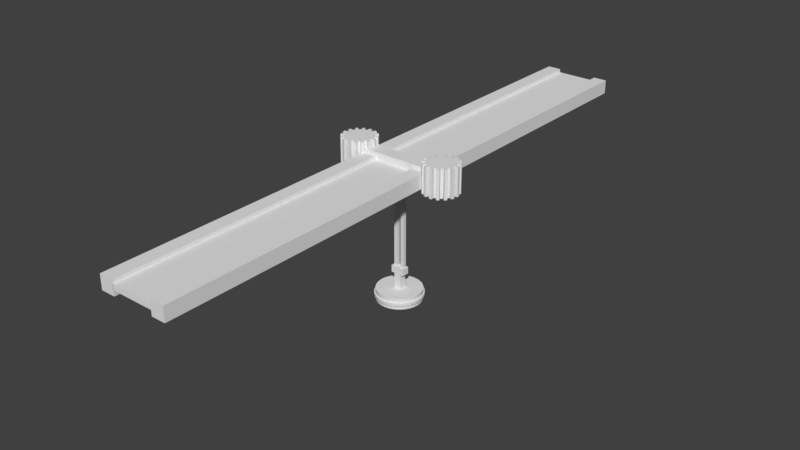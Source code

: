 # Source: Crane_4.blend  (saved by Blender 2.78.0; exported with 4.5.12 LTS)
import bpy
from mathutils import Matrix  # noqa: F401  (used for matrix-valued properties, if any)

bpy.ops.wm.read_factory_settings(use_empty=True)
scene = bpy.context.scene
scene.name = 'Scene'

# ---- collections
col_collection_1 = bpy.data.collections.new('Collection 1'); scene.collection.children.link(col_collection_1)

# ---- materials (node trees are filled in below, after node groups)
mat_material = bpy.data.materials.new('Material')
mat_material.alpha_threshold = 0.0
mat_material.use_transparent_shadow = False
mat_material.roughness = 0.5
mat_material.line_color = (0.0, 0.0, 0.0, 1.0)

# ---- material node trees

# ---- world
world_world = bpy.data.worlds.new('World'); scene.world = world_world
world_world.color = (0.05088, 0.05088, 0.05088)
world_world.use_sun_shadow = False
world_world.sun_shadow_jitter_overblur = 0.0
world_world.cycles.sampling_method = 'MANUAL'

# ---- meshes
me_cube_001 = bpy.data.meshes.new('Cube.001')
me_cube_001.from_pydata([(0.1931, -0.1034, -0.625), (0.1931, -0.1034, -0.375), (0.1931, 0.1466, -0.625), (0.1931, 0.1466, -0.375), (0.4431, -0.1034, -0.625), (0.4431, -0.1034, -0.375), (0.4431, 0.1466, -0.625), (0.4431, 0.1466, -0.375), (-0.3319, -0.1034, -0.625), (-0.3319, -0.1034, -0.375), (-0.3319, 0.1466, -0.625), (-0.3319, 0.1466, -0.375), (-0.08192, -0.1034, -0.625), (-0.08192, -0.1034, -0.375), (-0.08192, 0.1466, -0.625), (-0.08192, 0.1466, -0.375), (0.1931, 0.1466, -7.625), (0.1931, -0.1034, -7.625), (0.4431, 0.1466, -7.625), (0.4431, -0.1034, -7.625), (-0.3319, 0.1466, -7.625), (-0.3319, -0.1034, -7.625), (-0.08192, 0.1466, -7.625), (-0.08192, -0.1034, -7.625), (-0.2173, -0.2284, -7.915), (-0.2173, -0.2284, -7.415), (-0.2173, 0.2716, -7.915), (-0.2173, 0.2716, -7.415), (0.2827, -0.2284, -7.915), (0.2827, -0.2284, -7.415), (0.2827, 0.2716, -7.915), (0.2827, 0.2716, -7.415), (0.5327, 0.2716, -7.415), (0.5327, 0.2716, -7.915), (0.5327, -0.2284, -7.915), (0.5327, -0.2284, -7.415), (-0.2173, 0.2716, -7.915), (-0.2173, -0.2284, -7.915), (-0.2173, -0.2284, -7.415), (-0.2173, 0.2716, -7.415), (-0.4673, 0.2716, -7.915), (-0.4673, -0.2284, -7.915), (-0.4673, -0.2284, -7.415), (-0.4673, 0.2716, -7.415), (-0.2173, 0.2716, -7.915), (-0.2173, -0.2284, -7.915), (0.2827, 0.2716, -7.915), (0.2827, -0.2284, -7.915), (-0.2173, 0.2716, -8.415), (-0.2173, -0.2284, -8.415), (0.2827, 0.2716, -8.415), (0.2827, -0.2284, -8.415), (-0.2173, 0.2716, -9.415), (-0.2173, -0.2284, -9.415), (0.2827, 0.2716, -9.415), (0.2827, -0.2284, -9.415), (-0.2173, -0.2284, -8.665), (-0.2173, -0.2284, -8.915), (-0.2173, -0.2284, -9.165), (0.2827, -0.2284, -9.165), (0.2827, -0.2284, -8.915), (0.2827, -0.2284, -8.665), (0.2827, 0.2716, -8.665), (0.2827, 0.2716, -8.915), (0.2827, 0.2716, -9.165), (-0.2173, 0.2716, -9.165), (-0.2173, 0.2716, -8.915), (-0.2173, 0.2716, -8.665), (0.02134, 1.598, -9.815), (0.02134, 1.598, -9.015), (0.3335, 1.567, -9.815), (0.3335, 1.567, -9.015), (0.6336, 1.476, -9.815), (0.6336, 1.476, -9.015), (0.9103, 1.328, -9.815), (0.9103, 1.328, -9.015), (1.153, 1.129, -9.815), (1.153, 1.129, -9.015), (1.352, 0.887, -9.815), (1.352, 0.887, -9.015), (1.5, 0.6104, -9.815), (1.5, 0.6104, -9.015), (1.591, 0.3102, -9.815), (1.591, 0.3102, -9.015), (1.621, -0.001942, -9.815), (1.621, -0.001942, -9.015), (1.591, -0.3141, -9.815), (1.591, -0.3141, -9.015), (1.5, -0.6142, -9.815), (1.5, -0.6142, -9.015), (1.352, -0.8909, -9.815), (1.352, -0.8909, -9.015), (1.153, -1.133, -9.815), (1.153, -1.133, -9.015), (0.9103, -1.332, -9.815), (0.9103, -1.332, -9.015), (0.6336, -1.48, -9.815), (0.6336, -1.48, -9.015), (0.3335, -1.571, -9.815), (0.3335, -1.571, -9.015), (0.02134, -1.602, -9.815), (0.02134, -1.602, -9.015), (-0.2908, -1.571, -9.815), (-0.2908, -1.571, -9.015), (-0.591, -1.48, -9.815), (-0.591, -1.48, -9.015), (-0.8676, -1.332, -9.815), (-0.8676, -1.332, -9.015), (-1.11, -1.133, -9.815), (-1.11, -1.133, -9.015), (-1.309, -0.8909, -9.815), (-1.309, -0.8909, -9.015), (-1.457, -0.6142, -9.815), (-1.457, -0.6142, -9.015), (-1.548, -0.3141, -9.815), (-1.548, -0.3141, -9.015), (-1.579, -0.00194, -9.815), (-1.579, -0.00194, -9.015), (-1.548, 0.3102, -9.815), (-1.548, 0.3102, -9.015), (-1.457, 0.6104, -9.815), (-1.457, 0.6104, -9.015), (-1.309, 0.887, -9.815), (-1.309, 0.887, -9.015), (-1.11, 1.129, -9.815), (-1.11, 1.129, -9.015), (-0.8676, 1.328, -9.815), (-0.8676, 1.328, -9.015), (-0.5909, 1.476, -9.815), (-0.5909, 1.476, -9.015), (-0.2908, 1.567, -9.815), (-0.2908, 1.567, -9.015), (0.02134, 1.693, -9.521), (0.02134, 1.693, -9.309), (0.352, 1.66, -9.521), (0.352, 1.66, -9.309), (0.67, 1.564, -9.521), (0.67, 1.564, -9.309), (0.963, 1.407, -9.521), (0.963, 1.407, -9.309), (1.22, 1.197, -9.521), (1.22, 1.197, -9.309), (1.431, 0.9397, -9.521), (1.431, 0.9397, -9.309), (1.587, 0.6467, -9.521), (1.587, 0.6467, -9.309), (1.684, 0.3287, -9.521), (1.684, 0.3287, -9.309), (1.716, -0.001942, -9.521), (1.716, -0.001942, -9.309), (1.684, -0.3326, -9.521), (1.684, -0.3326, -9.309), (1.587, -0.6506, -9.521), (1.587, -0.6506, -9.309), (1.431, -0.9436, -9.521), (1.431, -0.9436, -9.309), (1.22, -1.2, -9.521), (1.22, -1.2, -9.309), (0.963, -1.411, -9.521), (0.963, -1.411, -9.309), (0.67, -1.568, -9.521), (0.67, -1.568, -9.309), (0.352, -1.664, -9.521), (0.352, -1.664, -9.309), (0.02134, -1.697, -9.521), (0.02134, -1.697, -9.309), (-0.3093, -1.664, -9.521), (-0.3093, -1.664, -9.309), (-0.6273, -1.568, -9.521), (-0.6273, -1.568, -9.309), (-0.9203, -1.411, -9.521), (-0.9203, -1.411, -9.309), (-1.177, -1.2, -9.521), (-1.177, -1.2, -9.309), (-1.388, -0.9436, -9.521), (-1.388, -0.9436, -9.309), (-1.545, -0.6506, -9.521), (-1.545, -0.6506, -9.309), (-1.641, -0.3326, -9.521), (-1.641, -0.3326, -9.309), (-1.674, -0.00194, -9.521), (-1.674, -0.00194, -9.309), (-1.641, 0.3287, -9.521), (-1.641, 0.3287, -9.309), (-1.545, 0.6467, -9.521), (-1.545, 0.6467, -9.309), (-1.388, 0.9397, -9.521), (-1.388, 0.9397, -9.309), (-1.177, 1.197, -9.521), (-1.177, 1.197, -9.309), (-0.9203, 1.407, -9.521), (-0.9203, 1.407, -9.309), (-0.6273, 1.564, -9.521), (-0.6273, 1.564, -9.309), (-0.3093, 1.66, -9.521), (-0.3093, 1.66, -9.309), (-0.5, -0.5, -0.5), (-0.5, -0.5, 0.5), (-0.5, 0.5, -0.5), (-0.5, 0.5, 0.5), (0.5, -0.5, -0.5), (0.5, -0.5, 0.5), (0.5, 0.5, -0.5), (0.5, 0.5, 0.5), (2.5, 0.5, 0.5), (2.5, 0.5, -0.5), (2.5, -0.5, -0.5), (2.5, -0.5, 0.5), (-0.5, 0.5, -0.5), (-0.5, -0.5, -0.5), (-0.5, -0.5, 0.5), (-0.5, 0.5, 0.5), (-2.5, 0.5, -0.5), (-2.5, -0.5, -0.5), (-2.5, -0.5, 0.5), (-2.5, 0.5, 0.5), (-3.5, 0.5, -0.5), (-3.5, -0.5, -0.5), (-3.5, -0.5, 0.5), (-3.5, 0.5, 0.5), (3.5, 0.5, 0.5), (3.5, 0.5, -0.5), (3.5, -0.5, -0.5), (3.5, -0.5, 0.5), (3.376, 0.9876, -0.98), (3.376, 0.9876, 1.02), (3.571, 0.9684, -0.98), (3.571, 0.9684, 1.02), (3.758, 0.9115, -0.98), (3.758, 0.9115, 1.02), (3.931, 0.8191, -0.98), (3.931, 0.8191, 1.02), (4.083, 0.6947, -0.98), (4.083, 0.6947, 1.02), (4.207, 0.5432, -0.98), (4.207, 0.5432, 1.02), (4.299, 0.3703, -0.98), (4.299, 0.3703, 1.02), (4.356, 0.1827, -0.98), (4.356, 0.1827, 1.02), (4.376, -0.01239, -0.98), (4.376, -0.01239, 1.02), (4.356, -0.2075, -0.98), (4.356, -0.2075, 1.02), (4.299, -0.3951, -0.98), (4.299, -0.3951, 1.02), (4.207, -0.568, -0.98), (4.207, -0.568, 1.02), (4.083, -0.7195, -0.98), (4.083, -0.7195, 1.02), (3.931, -0.8439, -0.98), (3.931, -0.8439, 1.02), (3.758, -0.9363, -0.98), (3.758, -0.9363, 1.02), (3.571, -0.9932, -0.98), (3.571, -0.9932, 1.02), (3.376, -1.012, -0.98), (3.376, -1.012, 1.02), (3.18, -0.9932, -0.98), (3.18, -0.9932, 1.02), (2.993, -0.9363, -0.98), (2.993, -0.9363, 1.02), (2.82, -0.8439, -0.98), (2.82, -0.8439, 1.02), (2.668, -0.7195, -0.98), (2.668, -0.7195, 1.02), (2.544, -0.568, -0.98), (2.544, -0.568, 1.02), (2.452, -0.3951, -0.98), (2.452, -0.3951, 1.02), (2.395, -0.2075, -0.98), (2.395, -0.2075, 1.02), (2.376, -0.01239, -0.98), (2.376, -0.01239, 1.02), (2.395, 0.1827, -0.98), (2.395, 0.1827, 1.02), (2.452, 0.3703, -0.98), (2.452, 0.3703, 1.02), (2.544, 0.5432, -0.98), (2.544, 0.5432, 1.02), (2.668, 0.6947, -0.98), (2.668, 0.6947, 1.02), (2.82, 0.8191, -0.98), (2.82, 0.8191, 1.02), (2.993, 0.9115, -0.98), (2.993, 0.9115, 1.02), (3.18, 0.9684, -0.98), (3.18, 0.9684, 1.02), (-3.306, 0.9876, -0.98), (-3.306, 0.9876, 1.02), (-3.111, 0.9684, -0.98), (-3.111, 0.9684, 1.02), (-2.923, 0.9115, -0.98), (-2.923, 0.9115, 1.02), (-2.75, 0.8191, -0.98), (-2.75, 0.8191, 1.02), (-2.599, 0.6947, -0.98), (-2.599, 0.6947, 1.02), (-2.474, 0.5432, -0.98), (-2.474, 0.5432, 1.02), (-2.382, 0.3703, -0.98), (-2.382, 0.3703, 1.02), (-2.325, 0.1827, -0.98), (-2.325, 0.1827, 1.02), (-2.306, -0.01239, -0.98), (-2.306, -0.01239, 1.02), (-2.325, -0.2075, -0.98), (-2.325, -0.2075, 1.02), (-2.382, -0.3951, -0.98), (-2.382, -0.3951, 1.02), (-2.474, -0.568, -0.98), (-2.474, -0.568, 1.02), (-2.599, -0.7195, -0.98), (-2.599, -0.7195, 1.02), (-2.75, -0.8439, -0.98), (-2.75, -0.8439, 1.02), (-2.923, -0.9363, -0.98), (-2.923, -0.9363, 1.02), (-3.111, -0.9932, -0.98), (-3.111, -0.9932, 1.02), (-3.306, -1.012, -0.98), (-3.306, -1.012, 1.02), (-3.501, -0.9932, -0.98), (-3.501, -0.9932, 1.02), (-3.689, -0.9363, -0.98), (-3.689, -0.9363, 1.02), (-3.862, -0.8439, -0.98), (-3.862, -0.8439, 1.02), (-4.013, -0.7195, -0.98), (-4.013, -0.7195, 1.02), (-4.137, -0.568, -0.98), (-4.137, -0.568, 1.02), (-4.23, -0.3951, -0.98), (-4.23, -0.3951, 1.02), (-4.287, -0.2075, -0.98), (-4.287, -0.2075, 1.02), (-4.306, -0.01239, -0.98), (-4.306, -0.01239, 1.02), (-4.287, 0.1827, -0.98), (-4.287, 0.1827, 1.02), (-4.23, 0.3703, -0.98), (-4.23, 0.3703, 1.02), (-4.137, 0.5432, -0.98), (-4.137, 0.5432, 1.02), (-4.013, 0.6947, -0.98), (-4.013, 0.6947, 1.02), (-3.862, 0.8191, -0.98), (-3.862, 0.8191, 1.02), (-3.689, 0.9115, -0.98), (-3.689, 0.9115, 1.02), (-3.501, 0.9684, -0.98), (-3.501, 0.9684, 1.02), (2.503, 1.038, -0.7502), (2.503, -0.9615, -0.7502), (1.503, -0.9615, -0.7502), (1.503, 1.038, -0.7502), (2.503, 1.038, 0.2498), (2.503, -0.9615, 0.2498), (1.503, -0.9615, 0.2498), (1.503, 1.038, 0.2498), (-1.497, 1.038, -0.7502), (-1.497, -0.9615, -0.7502), (-2.497, -0.9615, -0.7502), (-2.497, 1.038, -0.7502), (-1.497, 1.038, 0.2498), (-1.497, -0.9615, 0.2498), (-2.497, -0.9615, 0.2498), (-2.497, 1.038, 0.2498), (2.503, -20.96, -0.7502), (1.503, -20.96, -0.7502), (2.503, -20.96, 0.2498), (1.503, -20.96, 0.2498), (-1.497, -20.96, -0.7502), (-2.497, -20.96, -0.7502), (-1.497, -20.96, 0.2498), (-2.497, -20.96, 0.2498), (2.503, 21.04, -0.7502), (1.503, 21.04, -0.7502), (2.503, 21.04, 0.2498), (1.503, 21.04, 0.2498), (-1.497, 21.04, -0.7502), (-2.497, 21.04, -0.7502), (-1.497, 21.04, 0.2498), (-2.497, 21.04, 0.2498), (2.503, 1.038, -0.0002094), (2.503, -0.9615, -0.0002094), (1.503, -0.9615, -0.0002094), (1.503, 1.038, -0.0002094), (2.503, -20.96, -0.0002142), (1.503, -20.96, -0.0002142), (2.503, 21.04, -0.0002011), (1.503, 21.04, -0.0002011), (2.503, 1.038, -0.3752), (2.503, -0.9615, -0.3752), (1.503, -0.9615, -0.3752), (1.503, 1.038, -0.3752), (2.503, -20.96, -0.3752), (1.503, -20.96, -0.3752), (2.503, 21.04, -0.3752), (1.503, 21.04, -0.3752), (-1.517, -0.9615, -0.3752), (-1.517, -0.9615, -0.0002099), (-1.517, 1.038, -0.3752), (-1.517, 1.038, -0.0002099), (-1.517, -20.96, -0.3752), (-1.517, -20.96, -0.0002147), (-1.517, 21.04, -0.3752), (-1.517, 21.04, -0.0002016), (-3.862, 0.8191, 1.02), (-3.862, 0.8191, -0.98), (-3.689, 0.9115, -0.98), (-3.689, 0.9115, 1.02), (-3.862, 0.8191, 1.02), (-3.862, 0.8191, -0.98), (-3.689, 0.9115, -0.98), (-3.689, 0.9115, 1.02), (-3.979, 1.04, 1.02), (-3.979, 1.04, -0.98), (-3.806, 1.132, -0.98), (-3.806, 1.132, 1.02), (-4.331, 0.7018, 1.02), (-4.331, 0.7018, -0.98), (-4.206, 0.8533, -0.98), (-4.206, 0.8533, 1.02), (-4.287, 0.1827, 1.02), (-4.287, 0.1827, -0.98), (-4.23, 0.3703, -0.98), (-4.23, 0.3703, 1.02), (-4.526, 0.2553, 1.02), (-4.526, 0.2553, -0.98), (-4.469, 0.4429, -0.98), (-4.469, 0.4429, 1.02), (-4.536, -0.232, 1.02), (-4.536, -0.232, -0.98), (-4.555, -0.03689, -0.98), (-4.555, -0.03689, 1.02), (-4.358, -0.6858, 1.02), (-4.358, -0.6858, -0.98), (-4.45, -0.5129, -0.98), (-4.45, -0.5129, 1.02), (-4.02, -1.037, 1.02), (-4.02, -1.037, -0.98), (-4.172, -0.9128, -0.98), (-4.172, -0.9128, 1.02), (-3.574, -1.232, 1.02), (-3.574, -1.232, -0.98), (-3.761, -1.176, -0.98), (-3.761, -1.176, 1.02), (-3.086, -1.242, 1.02), (-3.086, -1.242, -0.98), (-3.281, -1.261, -0.98), (-3.281, -1.261, 1.02), (-2.633, -1.064, 1.02), (-2.633, -1.064, -0.98), (-2.805, -1.157, -0.98), (-2.805, -1.157, 1.02), (-2.281, -0.7266, 1.02), (-2.281, -0.7266, -0.98), (-2.406, -0.8781, -0.98), (-2.406, -0.8781, 1.02), (-2.086, -0.2801, 1.02), (-2.086, -0.2801, -0.98), (-2.143, -0.4676, -0.98), (-2.143, -0.4676, 1.02), (-2.076, 0.2072, 1.02), (-2.076, 0.2072, -0.98), (-2.057, 0.01211, -0.98), (-2.057, 0.01211, 1.02), (-2.254, 0.661, 1.02), (-2.254, 0.661, -0.98), (-2.162, 0.4881, -0.98), (-2.162, 0.4881, 1.02), (-2.592, 1.012, 1.02), (-2.592, 1.012, -0.98), (-2.44, 0.888, -0.98), (-2.44, 0.888, 1.02), (-3.038, 1.208, 1.02), (-3.038, 1.208, -0.98), (-2.851, 1.151, -0.98), (-2.851, 1.151, 1.02), (-3.33, 1.236, -0.98), (-3.33, 1.236, 1.02), (-3.526, 1.217, 1.02), (-3.526, 1.217, -0.98), (4.049, -1.064, 1.02), (4.049, -1.064, -0.98), (3.876, -1.157, -0.98), (3.876, -1.157, 1.02), (4.083, -0.7195, 1.02), (4.083, -0.7195, -0.98), (3.931, -0.8439, -0.98), (3.931, -0.8439, 1.02), (4.4, -0.7266, 1.02), (4.4, -0.7266, -0.98), (4.276, -0.8781, -0.98), (4.276, -0.8781, 1.02), (4.596, -0.2801, 1.02), (4.596, -0.2801, -0.98), (4.539, -0.4676, -0.98), (4.539, -0.4676, 1.02), (4.605, 0.2072, 1.02), (4.605, 0.2072, -0.98), (4.624, 0.01211, -0.98), (4.624, 0.01211, 1.02), (4.428, 0.661, 1.02), (4.428, 0.661, -0.98), (4.52, 0.4881, -0.98), (4.52, 0.4881, 1.02), (4.09, 1.012, 1.02), (4.09, 1.012, -0.98), (4.241, 0.888, -0.98), (4.241, 0.888, 1.02), (3.643, 1.208, 1.02), (3.643, 1.208, -0.98), (3.831, 1.151, -0.98), (3.831, 1.151, 1.02), (3.351, 1.236, -0.98), (3.351, 1.236, 1.02), (3.156, 1.217, 1.02), (3.156, 1.217, -0.98), (2.702, 1.04, 1.02), (2.702, 1.04, -0.98), (2.875, 1.132, -0.98), (2.875, 1.132, 1.02), (2.351, 0.7018, 1.02), (2.351, 0.7018, -0.98), (2.475, 0.8533, -0.98), (2.475, 0.8533, 1.02), (2.156, 0.2553, 1.02), (2.156, 0.2553, -0.98), (2.212, 0.4429, -0.98), (2.212, 0.4429, 1.02), (2.146, -0.232, 1.02), (2.146, -0.232, -0.98), (2.127, -0.03689, -0.98), (2.127, -0.03689, 1.02), (2.324, -0.6858, 1.02), (2.324, -0.6858, -0.98), (2.231, -0.5129, -0.98), (2.231, -0.5129, 1.02), (2.661, -1.037, 1.02), (2.661, -1.037, -0.98), (2.51, -0.9128, -0.98), (2.51, -0.9128, 1.02), (3.108, -1.232, 1.02), (3.108, -1.232, -0.98), (2.92, -1.176, -0.98), (2.92, -1.176, 1.02), (3.595, -1.242, 1.02), (3.595, -1.242, -0.98), (3.4, -1.261, -0.98), (3.4, -1.261, 1.02)], [], [(0, 1, 3, 2), (2, 3, 7, 6), (6, 7, 5, 4), (4, 5, 1, 0), (4, 0, 17, 19), (7, 3, 1, 5), (8, 9, 11, 10), (10, 11, 15, 14), (14, 15, 13, 12), (12, 13, 9, 8), (8, 10, 20, 21), (15, 11, 9, 13), (16, 18, 19, 17), (20, 22, 23, 21), (14, 12, 23, 22), (2, 6, 18, 16), (12, 8, 21, 23), (0, 2, 16, 17), (6, 4, 19, 18), (10, 14, 22, 20), (27, 26, 36, 39), (26, 27, 31, 30), (31, 29, 35, 32), (28, 29, 25, 24), (28, 24, 45, 47), (31, 27, 25, 29), (33, 32, 35, 34), (30, 31, 32, 33), (29, 28, 34, 35), (28, 30, 33, 34), (39, 36, 40, 43), (24, 25, 38, 37), (25, 27, 39, 38), (26, 24, 37, 36), (41, 42, 43, 40), (37, 38, 42, 41), (38, 39, 43, 42), (36, 37, 41, 40), (46, 47, 51, 50), (26, 30, 46, 44), (24, 26, 44, 45), (30, 28, 47, 46), (59, 58, 53, 55), (45, 44, 48, 49), (47, 45, 49, 51), (44, 46, 50, 48), (52, 54, 55, 53), (65, 64, 54, 52), (64, 59, 55, 54), (58, 65, 52, 53), (49, 48, 67, 56), (56, 67, 66, 57), (57, 66, 65, 58), (50, 51, 61, 62), (62, 61, 60, 63), (63, 60, 59, 64), (48, 50, 62, 67), (67, 62, 63, 66), (66, 63, 64, 65), (51, 49, 56, 61), (61, 56, 57, 60), (60, 57, 58, 59), (68, 69, 71, 70), (70, 71, 73, 72), (72, 73, 75, 74), (74, 75, 77, 76), (76, 77, 79, 78), (78, 79, 81, 80), (80, 81, 83, 82), (82, 83, 85, 84), (84, 85, 87, 86), (86, 87, 89, 88), (88, 89, 91, 90), (90, 91, 93, 92), (92, 93, 95, 94), (94, 95, 97, 96), (96, 97, 99, 98), (98, 99, 101, 100), (100, 101, 103, 102), (102, 103, 105, 104), (104, 105, 107, 106), (106, 107, 109, 108), (108, 109, 111, 110), (110, 111, 113, 112), (112, 113, 115, 114), (114, 115, 117, 116), (116, 117, 119, 118), (118, 119, 121, 120), (120, 121, 123, 122), (122, 123, 125, 124), (124, 125, 127, 126), (126, 127, 129, 128), (71, 69, 131, 129, 127, 125, 123, 121, 119, 117, 115, 113, 111, 109, 107, 105, 103, 101, 99, 97, 95, 93, 91, 89, 87, 85, 83, 81, 79, 77, 75, 73), (128, 129, 131, 130), (130, 131, 69, 68), (68, 70, 72, 74, 76, 78, 80, 82, 84, 86, 88, 90, 92, 94, 96, 98, 100, 102, 104, 106, 108, 110, 112, 114, 116, 118, 120, 122, 124, 126, 128, 130), (132, 133, 135, 134), (134, 135, 137, 136), (136, 137, 139, 138), (138, 139, 141, 140), (140, 141, 143, 142), (142, 143, 145, 144), (144, 145, 147, 146), (146, 147, 149, 148), (148, 149, 151, 150), (150, 151, 153, 152), (152, 153, 155, 154), (154, 155, 157, 156), (156, 157, 159, 158), (158, 159, 161, 160), (160, 161, 163, 162), (162, 163, 165, 164), (164, 165, 167, 166), (166, 167, 169, 168), (168, 169, 171, 170), (170, 171, 173, 172), (172, 173, 175, 174), (174, 175, 177, 176), (176, 177, 179, 178), (178, 179, 181, 180), (180, 181, 183, 182), (182, 183, 185, 184), (184, 185, 187, 186), (186, 187, 189, 188), (188, 189, 191, 190), (190, 191, 193, 192), (135, 133, 195, 193, 191, 189, 187, 185, 183, 181, 179, 177, 175, 173, 171, 169, 167, 165, 163, 161, 159, 157, 155, 153, 151, 149, 147, 145, 143, 141, 139, 137), (192, 193, 195, 194), (194, 195, 133, 132), (132, 134, 136, 138, 140, 142, 144, 146, 148, 150, 152, 154, 156, 158, 160, 162, 164, 166, 168, 170, 172, 174, 176, 178, 180, 182, 184, 186, 188, 190, 192, 194), (196, 197, 210, 209), (198, 199, 203, 202), (203, 201, 207, 204), (200, 201, 197, 196), (198, 202, 200, 196), (203, 199, 197, 201), (205, 204, 220, 221), (202, 203, 204, 205), (201, 200, 206, 207), (200, 202, 205, 206), (211, 208, 212, 215), (197, 199, 211, 210), (198, 196, 209, 208), (199, 198, 208, 211), (214, 215, 219, 218), (209, 210, 214, 213), (210, 211, 215, 214), (208, 209, 213, 212), (217, 218, 219, 216), (212, 213, 217, 216), (215, 212, 216, 219), (213, 214, 218, 217), (221, 220, 223, 222), (207, 206, 222, 223), (206, 205, 221, 222), (204, 207, 223, 220), (224, 225, 227, 226), (229, 228, 514, 515), (228, 229, 231, 230), (231, 233, 511, 508), (232, 233, 235, 234), (235, 237, 507, 504), (236, 237, 239, 238), (241, 240, 502, 503), (240, 241, 243, 242), (245, 244, 498, 499), (244, 245, 247, 246), (247, 249, 495, 492), (251, 250, 490, 491), (251, 253, 487, 484), (252, 253, 255, 254), (257, 256, 550, 551), (256, 257, 259, 258), (260, 258, 545, 546), (260, 261, 263, 262), (263, 265, 543, 540), (264, 265, 267, 266), (266, 267, 536, 537), (268, 269, 271, 270), (273, 272, 534, 535), (272, 273, 275, 274), (275, 277, 531, 528), (276, 277, 279, 278), (279, 281, 527, 524), (280, 281, 283, 282), (285, 284, 522, 523), (227, 225, 287, 285, 283, 281, 279, 277, 275, 273, 271, 269, 267, 265, 263, 261, 259, 257, 255, 253, 251, 249, 247, 245, 243, 241, 239, 237, 235, 233, 231, 229), (284, 285, 287, 286), (224, 286, 519, 516), (224, 226, 228, 230, 232, 234, 236, 238, 240, 242, 244, 246, 248, 250, 252, 254, 256, 258, 260, 262, 264, 266, 268, 270, 272, 274, 276, 278, 280, 282, 284, 286), (288, 289, 291, 290), (291, 293, 479, 476), (292, 293, 295, 294), (295, 297, 475, 472), (296, 297, 299, 298), (301, 300, 470, 471), (300, 301, 303, 302), (304, 302, 465, 466), (304, 305, 307, 306), (307, 309, 463, 460), (308, 309, 311, 310), (310, 311, 456, 457), (312, 313, 315, 314), (317, 316, 454, 455), (316, 317, 319, 318), (319, 321, 451, 448), (320, 321, 323, 322), (323, 325, 447, 444), (324, 325, 327, 326), (329, 328, 442, 443), (328, 329, 331, 330), (333, 332, 438, 439), (332, 333, 335, 334), (335, 337, 435, 432), (336, 337, 339, 338), (339, 341, 427, 424), (340, 341, 343, 342), (345, 344, 422, 423), (344, 345, 347, 346), (348, 346, 409, 410), (291, 289, 351, 349, 347, 345, 343, 341, 339, 337, 335, 333, 331, 329, 327, 325, 323, 321, 319, 317, 315, 313, 311, 309, 307, 305, 303, 301, 299, 297, 295, 293), (348, 349, 351, 350), (351, 289, 481, 482), (288, 290, 292, 294, 296, 298, 300, 302, 304, 306, 308, 310, 312, 314, 316, 318, 320, 322, 324, 326, 328, 330, 332, 334, 336, 338, 340, 342, 344, 346, 348, 350), (352, 353, 354, 355), (356, 359, 358, 357), (384, 356, 357, 385), (366, 362, 373, 375), (386, 358, 359, 387), (392, 352, 376, 398), (360, 361, 362, 363), (364, 367, 366, 365), (360, 364, 365, 361), (365, 366, 375, 374), (362, 366, 367, 363), (360, 363, 381, 380), (388, 370, 371, 389), (372, 374, 375, 373), (361, 365, 374, 372), (354, 353, 368, 369), (357, 358, 371, 370), (394, 354, 369, 397), (362, 361, 372, 373), (385, 357, 370, 388), (398, 376, 377, 399), (382, 380, 381, 383), (359, 356, 378, 379), (387, 359, 379, 391), (364, 360, 380, 382), (352, 355, 377, 376), (367, 364, 382, 383), (363, 367, 383, 381), (399, 395, 402, 406), (378, 390, 391, 379), (393, 385, 388, 396), (358, 386, 389, 371), (396, 388, 389, 397), (356, 384, 390, 378), (387, 391, 407, 403), (392, 384, 385, 393), (352, 392, 393, 353), (354, 394, 395, 355), (368, 396, 397, 369), (353, 393, 396, 368), (355, 395, 399, 377), (390, 398, 399, 391), (394, 397, 404, 400), (384, 392, 398, 390), (402, 403, 407, 406), (400, 401, 403, 402), (401, 400, 404, 405), (389, 386, 401, 405), (391, 399, 406, 407), (397, 389, 405, 404), (395, 394, 400, 402), (386, 387, 403, 401), (411, 410, 414, 415), (347, 349, 411, 408), (346, 347, 408, 409), (349, 348, 410, 411), (414, 413, 417, 418), (410, 409, 413, 414), (408, 411, 415, 412), (409, 408, 412, 413), (417, 416, 419, 418), (412, 415, 419, 416), (413, 412, 416, 417), (415, 414, 418, 419), (421, 420, 423, 422), (344, 342, 421, 422), (343, 345, 423, 420), (342, 343, 420, 421), (424, 427, 431, 428), (338, 339, 424, 425), (341, 340, 426, 427), (340, 338, 425, 426), (429, 428, 431, 430), (425, 424, 428, 429), (427, 426, 430, 431), (426, 425, 429, 430), (433, 432, 435, 434), (334, 335, 432, 433), (337, 336, 434, 435), (336, 334, 433, 434), (437, 436, 439, 438), (332, 330, 437, 438), (331, 333, 439, 436), (330, 331, 436, 437), (441, 440, 443, 442), (328, 326, 441, 442), (327, 329, 443, 440), (326, 327, 440, 441), (445, 444, 447, 446), (322, 323, 444, 445), (325, 324, 446, 447), (324, 322, 445, 446), (449, 448, 451, 450), (318, 319, 448, 449), (321, 320, 450, 451), (320, 318, 449, 450), (453, 452, 455, 454), (316, 314, 453, 454), (315, 317, 455, 452), (314, 315, 452, 453), (457, 456, 459, 458), (313, 312, 458, 459), (312, 310, 457, 458), (311, 313, 459, 456), (461, 460, 463, 462), (306, 307, 460, 461), (309, 308, 462, 463), (308, 306, 461, 462), (465, 464, 467, 466), (303, 305, 467, 464), (302, 303, 464, 465), (305, 304, 466, 467), (469, 468, 471, 470), (300, 298, 469, 470), (299, 301, 471, 468), (298, 299, 468, 469), (473, 472, 475, 474), (294, 295, 472, 473), (297, 296, 474, 475), (296, 294, 473, 474), (477, 476, 479, 478), (290, 291, 476, 477), (293, 292, 478, 479), (292, 290, 477, 478), (483, 482, 481, 480), (350, 351, 482, 483), (288, 350, 483, 480), (289, 288, 480, 481), (485, 484, 487, 486), (250, 251, 484, 485), (253, 252, 486, 487), (252, 250, 485, 486), (489, 488, 491, 490), (250, 248, 489, 490), (249, 251, 491, 488), (248, 249, 488, 489), (493, 492, 495, 494), (246, 247, 492, 493), (249, 248, 494, 495), (248, 246, 493, 494), (497, 496, 499, 498), (244, 242, 497, 498), (243, 245, 499, 496), (242, 243, 496, 497), (501, 500, 503, 502), (240, 238, 501, 502), (239, 241, 503, 500), (238, 239, 500, 501), (505, 504, 507, 506), (234, 235, 504, 505), (237, 236, 506, 507), (236, 234, 505, 506), (509, 508, 511, 510), (230, 231, 508, 509), (233, 232, 510, 511), (232, 230, 509, 510), (513, 512, 515, 514), (228, 226, 513, 514), (227, 229, 515, 512), (226, 227, 512, 513), (519, 518, 517, 516), (225, 224, 516, 517), (287, 225, 517, 518), (286, 287, 518, 519), (521, 520, 523, 522), (284, 282, 521, 522), (283, 285, 523, 520), (282, 283, 520, 521), (525, 524, 527, 526), (278, 279, 524, 525), (281, 280, 526, 527), (280, 278, 525, 526), (529, 528, 531, 530), (274, 275, 528, 529), (277, 276, 530, 531), (276, 274, 529, 530), (533, 532, 535, 534), (272, 270, 533, 534), (271, 273, 535, 532), (270, 271, 532, 533), (537, 536, 539, 538), (269, 268, 538, 539), (268, 266, 537, 538), (267, 269, 539, 536), (541, 540, 543, 542), (262, 263, 540, 541), (265, 264, 542, 543), (264, 262, 541, 542), (545, 544, 547, 546), (259, 261, 547, 544), (258, 259, 544, 545), (261, 260, 546, 547), (549, 548, 551, 550), (256, 254, 549, 550), (255, 257, 551, 548), (254, 255, 548, 549)])
_uv = me_cube_001.uv_layers.new(name='UVMap')
_uv.uv.foreach_set('vector', [0.0, 0.0, 0.0, 0.0, 0.0, 0.0, 0.0, 0.0, 0.0, 0.0, 0.0, 0.0, 0.0, 0.0, 0.0, 0.0, 0.0, 0.0, 0.0, 0.0, 0.0, 0.0, 0.0, 0.0, 0.0, 0.0, 0.0, 0.0, 0.0, 0.0, 0.0, 0.0, 0.228, 0.2436, 0.2278, 0.2434, 0.228, 0.2437, 0.2277, 0.2437, 0.0, 0.0, 0.0, 0.0, 0.0, 0.0, 0.0, 0.0, 0.0, 0.0, 0.0, 0.0, 0.0, 0.0, 0.0, 0.0, 0.0, 0.0, 0.0, 0.0, 0.0, 0.0, 0.0, 0.0, 0.0, 0.0, 0.0, 0.0, 0.0, 0.0, 0.0, 0.0, 0.0, 0.0, 0.0, 0.0, 0.0, 0.0, 0.0, 0.0, 0.2272, 0.2605, 0.2272, 0.2605, 0.2276, 0.2435, 0.2276, 0.2434, 0.0, 0.0, 0.0, 0.0, 0.0, 0.0, 0.0, 0.0, 0.0, 0.0, 0.0, 0.0, 0.0, 0.0, 0.0, 0.0, 0.0, 0.0, 0.0, 0.0, 0.0, 0.0, 0.0, 0.0, 0.2272, 0.2605, 0.2272, 0.2605, 0.2276, 0.2434, 0.2276, 0.2434, 0.2276, 0.2436, 0.2278, 0.2437, 0.2277, 0.2434, 0.228, 0.2434, 0.2272, 0.2605, 0.2272, 0.2605, 0.2276, 0.2434, 0.2276, 0.2434, 0.2278, 0.2434, 0.2276, 0.2436, 0.228, 0.2434, 0.228, 0.2437, 0.2278, 0.2437, 0.228, 0.2436, 0.2277, 0.2437, 0.2277, 0.2434, 0.2272, 0.2605, 0.2272, 0.2605, 0.2276, 0.2434, 0.2276, 0.2435, 0.0, 0.0, 0.0, 0.0, 0.0, 0.0, 0.0, 0.0, 0.0, 0.0, 0.0, 0.0, 0.0, 0.0, 0.0, 0.0, 0.0, 0.0, 0.0, 0.0, 0.0, 0.0, 0.0, 0.0, 0.0, 0.0, 0.0, 0.0, 0.0, 0.0, 0.0, 0.0, 0.0, 0.0, 0.0, 0.0, 0.0, 0.0, 0.0, 0.0, 0.0, 0.0, 0.0, 0.0, 0.0, 0.0, 0.0, 0.0, 0.0, 0.0, 0.0, 0.0, 0.0, 0.0, 0.0, 0.0, 0.0, 0.0, 0.0, 0.0, 0.0, 0.0, 0.0, 0.0, 0.0, 0.0, 0.0, 0.0, 0.0, 0.0, 0.0, 0.0, 0.0, 0.0, 0.0, 0.0, 0.0, 0.0, 0.0, 0.0, 0.0, 0.0, 0.0, 0.0, 0.0, 0.0, 0.0, 0.0, 0.0, 0.0, 0.0, 0.0, 0.0, 0.0, 0.0, 0.0, 0.0, 0.0, 0.0, 0.0, 0.0, 0.0, 0.0, 0.0, 0.0, 0.0, 0.0, 0.0, 0.0, 0.0, 0.0, 0.0, 0.0, 0.0, 0.0, 0.0, 0.0, 0.0, 0.0, 0.0, 0.0, 0.0, 0.0, 0.0, 0.0, 0.0, 0.0, 0.0, 0.0, 0.0, 0.0, 0.0, 0.0, 0.0, 0.0, 0.0, 0.0, 0.0, 0.0, 0.0, 0.0, 0.0, 0.0, 0.0, 0.0, 0.0, 0.0, 0.0, 0.0, 0.0, 0.0, 0.0, 0.0, 0.0, 0.0, 0.0, 0.0, 0.0, 0.0, 0.0, 0.0, 0.0, 0.0, 0.0, 0.0, 0.0, 0.0, 0.0, 0.0, 0.0, 0.0, 0.0, 0.0, 0.0, 0.0, 0.0, 0.0, 0.0, 0.0, 0.0, 0.0, 0.0, 0.0, 0.0, 0.0, 0.0, 0.0, 0.0, 0.0, 0.0, 0.0, 0.0, 0.0, 0.0, 0.0, 0.0, 0.0, 0.0, 0.0, 0.0, 0.0, 0.0, 0.0, 0.0, 0.0, 0.0, 0.0, 0.0, 0.0, 0.0, 0.0, 0.0, 0.0, 0.0, 0.0, 0.0, 0.0, 0.0, 0.0, 0.0, 0.0, 0.0, 0.0, 0.0, 0.0, 0.0, 0.0, 0.0, 0.0, 0.0, 0.0, 0.0, 0.0, 0.0, 0.0, 0.0, 0.0, 0.0, 0.0, 0.0, 0.0, 0.0, 0.0, 0.0, 0.0, 0.0, 0.0, 0.0, 0.0, 0.0, 0.0, 0.0, 0.0, 0.0, 0.0, 0.0, 0.0, 0.0, 0.0, 0.0, 0.0, 0.0, 0.0, 0.0, 0.0, 0.0, 0.0, 0.0, 0.0, 0.0, 0.0, 0.0, 0.0, 0.0, 0.0, 0.0, 0.0, 0.0, 0.0, 0.0, 0.0, 0.0, 0.0, 0.0, 0.0, 0.0, 0.0, 0.0, 0.0, 0.0, 0.0, 0.0, 0.0, 0.0, 0.0, 0.0, 0.0, 0.0, 0.0, 0.0, 0.0, 0.0, 0.0, 0.0, 0.0, 0.0, 0.0, 0.0, 0.0, 0.0, 0.0, 0.0, 0.0, 0.0, 0.0, 0.0, 0.0, 0.0, 0.0, 0.0, 0.0, 0.0, 0.0, 0.0, 0.0, 0.0, 0.0, 0.0, 0.0, 0.0, 0.0, 0.0, 0.0, 0.0, 0.0, 0.0, 0.2418, 0.2387, 0.2418, 0.2387, 0.2418, 0.2387, 0.2418, 0.2387, 0.2418, 0.2387, 0.2418, 0.2387, 0.2418, 0.2387, 0.2418, 0.2387, 0.2418, 0.2387, 0.2418, 0.2387, 0.2418, 0.2387, 0.2418, 0.2387, 0.2418, 0.2387, 0.2418, 0.2387, 0.2418, 0.2387, 0.2418, 0.2387, 0.2418, 0.2387, 0.2418, 0.2387, 0.2418, 0.2387, 0.2418, 0.2387, 0.2418, 0.2387, 0.2418, 0.2387, 0.2418, 0.2387, 0.2418, 0.2387, 0.2418, 0.2387, 0.2418, 0.2387, 0.2418, 0.2387, 0.2418, 0.2387, 0.2418, 0.2387, 0.2418, 0.2387, 0.2418, 0.2387, 0.2418, 0.2387, 0.2418, 0.2387, 0.2418, 0.2387, 0.2418, 0.2387, 0.2418, 0.2387, 0.2418, 0.2387, 0.2418, 0.2387, 0.2418, 0.2387, 0.2418, 0.2387, 0.2418, 0.2387, 0.2418, 0.2387, 0.2418, 0.2387, 0.2418, 0.2387, 0.2418, 0.2387, 0.2418, 0.2387, 0.2418, 0.2387, 0.2418, 0.2387, 0.2418, 0.2387, 0.2418, 0.2387, 0.2418, 0.2387, 0.2418, 0.2387, 0.2418, 0.2387, 0.2418, 0.2387, 0.2418, 0.2387, 0.2418, 0.2387, 0.2418, 0.2387, 0.2418, 0.2387, 0.2418, 0.2387, 0.2418, 0.2387, 0.2418, 0.2387, 0.2418, 0.2387, 0.2418, 0.2387, 0.2418, 0.2387, 0.2418, 0.2387, 0.2418, 0.2387, 0.2418, 0.2387, 0.2418, 0.2387, 0.2418, 0.2387, 0.2418, 0.2387, 0.2418, 0.2387, 0.2418, 0.2387, 0.2418, 0.2387, 0.2418, 0.2387, 0.2418, 0.2387, 0.2418, 0.2387, 0.2418, 0.2387, 0.2418, 0.2387, 0.2418, 0.2387, 0.2418, 0.2387, 0.2418, 0.2387, 0.2418, 0.2387, 0.2418, 0.2387, 0.2418, 0.2387, 0.2418, 0.2387, 0.2418, 0.2387, 0.2418, 0.2387, 0.2418, 0.2387, 0.2418, 0.2387, 0.2418, 0.2387, 0.2418, 0.2387, 0.2418, 0.2387, 0.2418, 0.2387, 0.2418, 0.2387, 0.2418, 0.2387, 0.2418, 0.2387, 0.2418, 0.2387, 0.2418, 0.2387, 0.2418, 0.2387, 0.2418, 0.2387, 0.2418, 0.2387, 0.2418, 0.2387, 0.2418, 0.2387, 0.2418, 0.2387, 0.2418, 0.2387, 0.2418, 0.2387, 0.2418, 0.2387, 0.2418, 0.2387, 0.2418, 0.2387, 0.2418, 0.2387, 0.2418, 0.2387, 0.2418, 0.2387, 0.2418, 0.2387, 0.2418, 0.2387, 0.2418, 0.2387, 0.2418, 0.2387, 0.2418, 0.2387, 0.2418, 0.2387, 0.2418, 0.2387, 0.2418, 0.2387, 0.2418, 0.2387, 0.2418, 0.2387, 0.2418, 0.2387, 0.2418, 0.2387, 0.2418, 0.2387, 0.2418, 0.2387, 0.2418, 0.2387, 0.2418, 0.2387, 0.2418, 0.2387, 0.2418, 0.2387, 0.2418, 0.2387, 0.2418, 0.2387, 0.2418, 0.2387, 0.2418, 0.2387, 0.2418, 0.2387, 0.2418, 0.2387, 0.2418, 0.2387, 0.2418, 0.2387, 0.2418, 0.2387, 0.2418, 0.2387, 0.2418, 0.2387, 0.2418, 0.2387, 0.2418, 0.2387, 0.2418, 0.2387, 0.2418, 0.2387, 0.2418, 0.2387, 0.2418, 0.2387, 0.2418, 0.2387, 0.2418, 0.2387, 0.2418, 0.2387, 0.2418, 0.2387, 0.2418, 0.2387, 0.2418, 0.2387, 0.2418, 0.2387, 0.2418, 0.2387, 0.2418, 0.2387, 0.2418, 0.2387, 0.2418, 0.2387, 0.2418, 0.2387, 0.2418, 0.2387, 0.2418, 0.2387, 0.2418, 0.2387, 0.2418, 0.2387, 0.2418, 0.2387, 0.2418, 0.2387, 0.2418, 0.2387, 0.2418, 0.2387, 0.2418, 0.2387, 0.2418, 0.2387, 0.2418, 0.2387, 0.2418, 0.2387, 0.2418, 0.2387, 0.2418, 0.2387, 0.2418, 0.2387, 0.2418, 0.2387, 0.2418, 0.2387, 0.2418, 0.2387, 0.2418, 0.2387, 0.2418, 0.2387, 0.2418, 0.2387, 0.2418, 0.2387, 0.2418, 0.2387, 0.2418, 0.2387, 0.2418, 0.2387, 0.2418, 0.2387, 0.2418, 0.2387, 0.2418, 0.2387, 0.2418, 0.2387, 0.2418, 0.2387, 0.2418, 0.2387, 0.2418, 0.2387, 0.2418, 0.2387, 0.0, 0.0, 0.0, 0.0, 0.0, 0.0, 0.0, 0.0, 0.0, 0.0, 0.0, 0.0, 0.0, 0.0, 0.0, 0.0, 0.0, 0.0, 0.0, 0.0, 0.0, 0.0, 0.0, 0.0, 0.0, 0.0, 0.0, 0.0, 0.0, 0.0, 0.0, 0.0, 0.0, 0.0, 0.0, 0.0, 0.0, 0.0, 0.0, 0.0, 0.0, 0.0, 0.0, 0.0, 0.0, 0.0, 0.0, 0.0, 0.0, 0.0, 0.0, 0.0, 0.0, 0.0, 0.0, 0.0, 0.0, 0.0, 0.0, 0.0, 0.0, 0.0, 0.0, 0.0, 0.0, 0.0, 0.0, 0.0, 0.0, 0.0, 0.0, 0.0, 0.0, 0.0, 0.0, 0.0, 0.0, 0.0, 0.0, 0.0, 0.0, 0.0, 0.0, 0.0, 0.0, 0.0, 0.0, 0.0, 0.0, 0.0, 0.0, 0.0, 0.0, 0.0, 0.0, 0.0, 0.0, 0.0, 0.0, 0.0, 0.0, 0.0, 0.0, 0.0, 0.0, 0.0, 0.0, 0.0, 0.0, 0.0, 0.0, 0.0, 0.0, 0.0, 0.0, 0.0, 0.0, 0.0, 0.0, 0.0, 0.0, 0.0, 0.0, 0.0, 0.0, 0.0, 0.0, 0.0, 0.0, 0.0, 0.0, 0.0, 0.0, 0.0, 0.0, 0.0, 0.0, 0.0, 0.0, 0.0, 0.0, 0.0, 0.0, 0.0, 0.0, 0.0, 0.0, 0.0, 0.0, 0.0, 0.0, 0.0, 0.0, 0.0, 0.0, 0.0, 0.0, 0.0, 0.0, 0.0, 0.0, 0.0, 0.0, 0.0, 0.0, 0.0, 0.0, 0.0, 0.0, 0.0, 0.0, 0.0, 0.0, 0.0, 0.0, 0.0, 0.0, 0.0, 0.0, 0.0, 0.0, 0.0, 0.0, 0.0, 0.0, 0.0, 0.0, 0.0, 0.0, 0.0, 0.0, 0.0, 0.0, 0.0, 0.0, 0.0, 0.0, 0.0, 0.0, 0.0, 0.0, 0.0, 0.0, 0.0, 0.0, 0.0, 0.0, 0.0, 0.0, 0.0, 0.0, 0.0, 0.0, 0.0, 0.0, 0.0, 0.0, 0.0, 0.0, 0.0, 0.0, 0.0, 0.0, 0.0, 0.0, 0.0, 0.0, 0.0, 0.0, 0.0, 0.0, 0.0, 0.0, 0.0, 0.0, 0.0, 0.0, 0.0, 0.0, 0.0, 0.0, 0.0, 0.0, 0.0, 0.0, 0.0, 0.0, 0.0, 0.0, 0.0, 0.0, 0.0, 0.0, 0.0, 0.0, 0.0, 0.0, 0.0, 0.0, 0.0, 0.0, 0.0, 0.0, 0.0, 0.0, 0.0, 0.0, 0.0, 0.0, 0.0, 0.0, 0.0, 0.0, 0.0, 0.0, 0.0, 0.0, 0.0, 0.0, 0.0, 0.0, 0.0, 0.0, 0.0, 0.0, 0.0, 0.0, 0.0, 0.0, 0.0, 0.0, 0.0, 0.0, 0.0, 0.0, 0.0, 0.0, 0.0, 0.0, 0.0, 0.0, 0.0, 0.0, 0.0, 0.0, 0.0, 0.0, 0.0, 0.0, 0.0, 0.0, 0.0, 0.0, 0.0, 0.0, 0.0, 0.0, 0.0, 0.0, 0.0, 0.0, 0.0, 0.0, 0.0, 0.0, 0.0, 0.0, 0.0, 0.0, 0.0, 0.0, 0.0, 0.0, 0.0, 0.0, 0.0, 0.0, 0.0, 0.0, 0.0, 0.0, 0.0, 0.0, 0.0, 0.0, 0.0, 0.0, 0.0, 0.0, 0.0, 0.0, 0.0, 0.0, 0.0, 0.0, 0.0, 0.0, 0.0, 0.0, 0.0, 0.0, 0.0, 0.0, 0.0, 0.0, 0.0, 0.0, 0.0, 0.0, 0.0, 0.0, 0.0, 0.0, 0.0, 0.0, 0.0, 0.0, 0.0, 0.0, 0.0, 0.0, 0.0, 0.0, 0.0, 0.0, 0.0, 0.0, 0.0, 0.0, 0.0, 0.0, 0.0, 0.0, 0.0, 0.0, 0.0, 0.0, 0.0, 0.0, 0.0, 0.0, 0.0, 0.0, 0.0, 0.0, 0.0, 0.0, 0.0, 0.0, 0.0, 0.0, 0.0, 0.0, 0.0, 0.0, 0.0, 0.7684, 0.2138, 0.7683, 0.2138, 0.7683, 0.2138, 0.7684, 0.2138, 0.0, 0.0, 0.0, 0.0, 0.0, 0.0, 0.0, 0.0, 0.0, 0.0, 0.0, 0.0, 0.0, 0.0, 0.0, 0.0, 0.0, 0.0, 0.0, 0.0, 0.0, 0.0, 0.0, 0.0, 0.0, 0.0, 0.0, 0.0, 0.0, 0.0, 0.0, 0.0, 0.7683, 0.2138, 0.7683, 0.2138, 0.7683, 0.2138, 0.7683, 0.2138, 0.0, 0.0, 0.0, 0.0, 0.0, 0.0, 0.0, 0.0, 0.0, 0.0, 0.0, 0.0, 0.0, 0.0, 0.0, 0.0, 0.0, 0.0, 0.0, 0.0, 0.0, 0.0, 0.0, 0.0, 0.0, 0.0, 0.0, 0.0, 0.0, 0.0, 0.0, 0.0, 0.0, 0.0, 0.0, 0.0, 0.0, 0.0, 0.0, 0.0, 0.0, 0.0, 0.0, 0.0, 0.0, 0.0, 0.0, 0.0, 0.0, 0.0, 0.0, 0.0, 0.0, 0.0, 0.0, 0.0, 0.7682, 0.2138, 0.7682, 0.2138, 0.7683, 0.2138, 0.7683, 0.2138, 0.0, 0.0, 0.0, 0.0, 0.0, 0.0, 0.0, 0.0, 0.0, 0.0, 0.0, 0.0, 0.0, 0.0, 0.0, 0.0, 0.0, 0.0, 0.0, 0.0, 0.0, 0.0, 0.0, 0.0, 0.0, 0.0, 0.0, 0.0, 0.0, 0.0, 0.0, 0.0, 0.0, 0.0, 0.0, 0.0, 0.0, 0.0, 0.0, 0.0, 0.0, 0.0, 0.0, 0.0, 0.0, 0.0, 0.0, 0.0, 0.0, 0.0, 0.0, 0.0, 0.0, 0.0, 0.0, 0.0, 0.0, 0.0, 0.0, 0.0, 0.0, 0.0, 0.0, 0.0, 0.0, 0.0, 0.0, 0.0, 0.0, 0.0, 0.0, 0.0, 0.0, 0.0, 0.0, 0.0, 0.0, 0.0, 0.0, 0.0, 0.0, 0.0, 0.0, 0.0, 0.0, 0.0, 0.0, 0.0, 0.0, 0.0, 0.0, 0.0, 0.0, 0.0, 0.0, 0.0, 0.0, 0.0, 0.0, 0.0, 0.0, 0.0, 0.0, 0.0, 0.0, 0.0, 0.0, 0.0, 0.0, 0.0, 0.0, 0.0, 0.0, 0.0, 0.0, 0.0, 0.0, 0.0, 0.0, 0.0, 0.0, 0.0, 0.0, 0.0, 0.0, 0.0, 0.0, 0.0, 0.0, 0.0, 0.0, 0.0, 0.0, 0.0, 0.0, 0.0, 0.0, 0.0, 0.0, 0.0, 0.0, 0.0, 0.0, 0.0, 0.0, 0.0, 0.0, 0.0, 0.0, 0.0, 0.0, 0.0, 0.0, 0.0, 0.0, 0.0, 0.0, 0.0, 0.0, 0.0, 0.0, 0.0, 0.0, 0.0, 0.0, 0.0, 0.0, 0.0, 0.0, 0.0, 0.0, 0.0, 0.0, 0.0, 0.0, 0.0, 0.0, 0.0, 0.0, 0.0, 0.0, 0.0, 0.0, 0.0, 0.0, 0.0, 0.0, 0.0, 0.0, 0.0, 0.0, 0.0, 0.0, 0.0, 0.0, 0.0, 0.0, 0.0, 0.0, 0.0, 0.0, 0.0, 0.0, 0.0, 0.0, 0.0, 0.0, 0.0, 0.0, 0.0, 0.0, 0.0, 0.0, 0.0, 0.0, 0.0, 0.0, 0.0, 0.0, 0.0, 0.0, 0.0, 0.0, 0.0, 0.0, 0.0, 0.0, 0.0, 0.0, 0.0, 0.0, 0.0, 0.0, 0.0, 0.0, 0.0, 0.0, 0.0, 0.0, 0.0, 0.0, 0.0, 0.0, 0.0, 0.0, 0.0, 0.0, 0.0, 0.0, 0.0, 0.0, 0.0, 0.0, 0.0, 0.0, 0.0, 0.0, 0.0, 0.0, 0.0, 0.0, 0.0, 0.0, 0.0, 0.0, 0.0, 0.0, 0.0, 0.0, 0.0, 0.0, 0.0, 0.0, 0.0, 0.0, 0.0, 0.0, 0.0, 0.0, 0.0, 0.0, 0.0, 0.0, 0.0, 0.0, 0.0, 0.0, 0.0, 0.0, 0.0, 0.0, 0.0, 0.0, 0.0, 0.0, 0.0, 0.0, 0.0, 0.0, 0.0, 0.0, 0.0, 0.0, 0.0, 0.0, 0.0, 0.0, 0.0, 0.0, 0.0, 0.0, 0.0, 0.0, 0.0, 0.0, 0.0, 0.0, 0.0, 0.0, 0.0, 0.0, 0.0, 0.0, 0.0, 0.0, 0.0, 0.0, 0.0, 0.0, 0.0, 0.0, 0.0, 0.0, 0.0, 0.0, 0.0, 0.0, 0.0, 0.0, 0.0, 0.0, 0.0, 0.0, 0.0, 0.0, 0.0, 0.0, 0.0, 0.0, 0.0, 0.0, 0.0, 0.0, 0.0, 0.0, 0.0, 0.0, 0.0, 0.0, 0.0, 0.0, 0.0, 0.0, 0.0, 0.0, 0.0, 0.0, 0.0, 0.0, 0.0, 0.0, 0.0, 0.0, 0.0, 0.0, 0.0, 0.0, 0.0, 0.0, 0.0, 0.0, 0.0, 0.0, 0.0, 0.0, 0.0, 0.0, 0.0, 0.0, 0.0, 0.0, 0.0, 0.0, 0.0, 0.0, 0.0, 0.0, 0.0, 0.0, 0.0, 0.0, 0.0, 0.0, 0.0, 0.0, 0.0, 0.0, 0.0, 0.0, 0.0, 0.0, 0.0, 0.0, 0.0, 0.0, 0.0, 0.0, 0.0, 0.0, 0.0, 0.0, 0.0, 0.0, 0.0, 0.0, 0.0, 0.0, 0.0, 0.0, 0.0, 0.0, 0.0, 0.0, 0.0, 0.0, 0.0, 0.0, 0.0, 0.0, 0.0, 0.0, 0.0, 0.0, 0.0, 0.0, 0.0, 0.0, 0.0, 0.0, 0.0, 0.0, 0.0, 0.0, 0.0, 0.0, 0.0, 0.0, 0.0, 0.0, 0.0, 0.0, 0.0, 0.0, 0.0, 0.0, 0.0, 0.0, 0.0, 0.0, 0.0, 0.0, 0.0, 0.0, 0.0, 0.0, 0.0, 0.0, 0.0, 0.0, 0.0, 0.0, 0.0, 0.0, 0.0, 0.0, 0.0, 0.0, 0.0, 0.0, 0.0, 0.0, 0.0, 0.0, 0.0, 0.0, 0.0, 0.0, 0.0, 0.0, 0.0, 0.0, 0.0, 0.0, 0.0, 0.0, 0.0, 0.0, 0.0, 0.0, 0.0, 0.0, 0.0, 0.0, 0.0, 0.0, 0.0, 0.0, 0.0, 0.0, 0.0, 0.0, 0.0, 0.0, 0.0, 0.0, 0.0, 0.0, 0.0, 0.0, 0.0, 0.0, 0.0, 0.0, 0.0, 0.0, 0.0, 0.0, 0.0, 0.0, 0.0, 0.0, 0.0, 0.0, 0.0, 0.0, 0.0, 0.0, 0.0, 0.0, 0.0, 0.0, 0.0, 0.0, 0.0, 0.0, 0.0, 0.0, 0.0, 0.0, 0.0, 0.0, 0.0, 0.0, 0.0, 0.0, 0.0, 0.0, 0.0, 0.0, 0.0, 0.0, 0.0, 0.0, 0.0, 0.0, 0.0, 0.0, 0.0, 0.0, 0.0, 0.0, 0.0, 0.0, 0.0, 0.0, 0.0, 0.0, 0.0, 0.0, 0.0, 0.0, 0.0, 0.0, 0.0, 0.0, 0.0, 0.0, 0.0, 0.0, 0.0, 0.0, 0.0, 0.0, 0.0, 0.0, 0.0, 0.0, 0.0, 0.0, 0.0, 0.0, 0.0, 0.0, 0.0, 0.0, 0.0, 0.0, 0.0, 0.0, 0.0, 0.0, 0.0, 0.0, 0.0, 0.0, 0.0, 0.0, 0.0, 0.0, 0.0, 0.0, 0.0, 0.0, 0.0, 0.0, 0.0, 0.0, 0.0, 0.0, 0.0, 0.0, 0.0, 0.0, 0.0, 0.0, 0.0, 0.0, 0.0, 0.0, 0.0, 0.0, 0.0, 0.0, 0.0, 0.0, 0.0, 0.0, 0.0, 0.0, 0.0, 0.0, 0.0, 0.0, 0.0, 0.0, 0.0, 0.0, 0.0, 0.0, 0.0, 0.0, 0.0, 0.0, 0.0, 0.0, 0.0, 0.0, 0.0, 0.0, 0.0, 0.0, 0.0, 0.0, 0.0, 0.0, 0.0, 0.0, 0.0, 0.0, 0.0, 0.0, 0.0, 0.0, 0.0, 0.0, 0.0, 0.0, 0.0, 0.0, 0.0, 0.0, 0.0, 0.0, 0.0, 0.0, 0.0, 0.0, 0.0, 0.0, 0.0, 0.0, 0.0, 0.0, 0.0, 0.0, 0.0, 0.0, 0.0, 0.0, 0.0, 0.0, 0.0, 0.0, 0.0, 0.0, 0.0, 0.0, 0.0, 0.0, 0.0, 0.0, 0.0, 0.0, 0.0, 0.0, 0.0, 0.0, 0.0, 0.0, 0.0, 0.0, 0.0, 0.0, 0.0, 0.0, 0.0, 0.0, 0.0, 0.0, 0.0, 0.0, 0.0, 0.0, 0.0, 0.0, 0.0, 0.0, 0.0, 0.0, 0.0, 0.0, 0.0, 0.0, 0.0, 0.0, 0.0, 0.0, 0.0, 0.0, 0.0, 0.0, 0.0, 0.0, 0.0, 0.0, 0.0, 0.0, 0.0, 0.0, 0.0, 0.0, 0.0, 0.0, 0.0, 0.0, 0.0, 0.0, 0.0, 0.0, 0.0, 0.0, 0.0, 0.0, 0.0, 0.0, 0.0, 0.0, 0.0, 0.0, 0.0, 0.0, 0.0, 0.0, 0.0, 0.0, 0.0, 0.0, 0.0, 0.0, 0.0, 0.0, 0.0, 0.0, 0.0, 0.0, 0.0, 0.0, 0.0, 0.0, 0.0, 0.0, 0.0, 0.0, 0.0, 0.0, 0.0, 0.0, 0.0, 0.0, 0.0, 0.0, 0.0, 0.7676, 0.2139, 0.7677, 0.2139, 0.7677, 0.2139, 0.7676, 0.2139, 0.7676, 0.2138, 0.7676, 0.2138, 0.7677, 0.2138, 0.7677, 0.2138, 0.7219, 0.2357, 0.7219, 0.2339, 0.737, 0.2339, 0.737, 0.2357, 0.7605, 0.2142, 0.7605, 0.2142, 0.7683, 0.2145, 0.7683, 0.2145, 0.7677, 0.2138, 0.7677, 0.2138, 0.7676, 0.2138, 0.7676, 0.2138, 0.7676, 0.2139, 0.7676, 0.2139, 0.7672, 0.2139, 0.7672, 0.2139, 0.7604, 0.2142, 0.7605, 0.2142, 0.7605, 0.2142, 0.7604, 0.2142, 0.7604, 0.2142, 0.7604, 0.2142, 0.7605, 0.2142, 0.7605, 0.2142, 0.7604, 0.2142, 0.7604, 0.2142, 0.7605, 0.2142, 0.7605, 0.2142, 0.7605, 0.2142, 0.7605, 0.2142, 0.7683, 0.2145, 0.7684, 0.2145, 0.7605, 0.2142, 0.7605, 0.2142, 0.7604, 0.2142, 0.7604, 0.2142, 0.7604, 0.2142, 0.7604, 0.2142, 0.7526, 0.2139, 0.7526, 0.2139, 0.0, 0.0, 0.0, 0.0, 0.0, 0.0, 0.0, 0.0, 0.0, 0.0, 0.0, 0.0, 0.0, 0.0, 0.0, 0.0, 0.7605, 0.2142, 0.7605, 0.2142, 0.7684, 0.2145, 0.7683, 0.2145, 0.7677, 0.2139, 0.7677, 0.2139, 0.7684, 0.2139, 0.7684, 0.2139, 0.7677, 0.2138, 0.7677, 0.2138, 0.7684, 0.2138, 0.7684, 0.2139, 0.6997, 0.2082, 0.6997, 0.2074, 0.7405, 0.2074, 0.7405, 0.2082, 0.7605, 0.2142, 0.7605, 0.2142, 0.7683, 0.2145, 0.7683, 0.2145, 0.7677, 0.2139, 0.7677, 0.2138, 0.7684, 0.2139, 0.7684, 0.2139, 0.7672, 0.2139, 0.7672, 0.2139, 0.7671, 0.2139, 0.767, 0.2139, 0.7525, 0.2139, 0.7526, 0.2139, 0.7526, 0.2139, 0.7526, 0.2139, 0.7676, 0.2138, 0.7676, 0.2138, 0.7672, 0.2139, 0.7671, 0.2138, 0.7676, 0.2138, 0.7676, 0.2138, 0.7671, 0.2138, 0.767, 0.2138, 0.7604, 0.2142, 0.7604, 0.2142, 0.7526, 0.2139, 0.7525, 0.2139, 0.7676, 0.2139, 0.7676, 0.2139, 0.7671, 0.2139, 0.7672, 0.2139, 0.7604, 0.2142, 0.7604, 0.2142, 0.7525, 0.2139, 0.7526, 0.2139, 0.7604, 0.2142, 0.7604, 0.2142, 0.7526, 0.2139, 0.7526, 0.2139, 0.2436, 0.231, 0.2485, 0.2313, 0.2484, 0.2326, 0.2388, 0.2317, 0.7672, 0.2139, 0.7672, 0.2139, 0.767, 0.2138, 0.7671, 0.2138, 0.7677, 0.2139, 0.7677, 0.2139, 0.7684, 0.2139, 0.7684, 0.2139, 0.7677, 0.2138, 0.7677, 0.2138, 0.7684, 0.2138, 0.7684, 0.2138, 0.0, 0.0, 0.0, 0.0, 0.0, 0.0, 0.0, 0.0, 0.7676, 0.2138, 0.7676, 0.2139, 0.7672, 0.2139, 0.7672, 0.2139, 0.2485, 0.2312, 0.2436, 0.2309, 0.2387, 0.2308, 0.2485, 0.23, 0.7219, 0.2386, 0.7219, 0.2357, 0.737, 0.2357, 0.737, 0.2386, 0.7219, 0.2414, 0.7219, 0.2386, 0.737, 0.2386, 0.737, 0.2414, 0.7677, 0.2139, 0.7677, 0.2139, 0.7676, 0.2139, 0.7676, 0.2139, 0.0, 0.0, 0.0, 0.0, 0.0, 0.0, 0.0, 0.0, 0.7677, 0.2139, 0.7677, 0.2139, 0.7684, 0.2139, 0.7684, 0.2139, 0.7676, 0.2139, 0.7676, 0.2139, 0.767, 0.2139, 0.7671, 0.2139, 0.7672, 0.2139, 0.7672, 0.2139, 0.767, 0.2139, 0.767, 0.2138, 0.2492, 0.2314, 0.2541, 0.2316, 0.259, 0.2318, 0.2492, 0.2326, 0.7676, 0.2139, 0.7676, 0.2139, 0.7672, 0.2139, 0.7672, 0.2139, 0.7148, 0.2154, 0.7148, 0.2154, 0.7138, 0.2154, 0.7138, 0.2154, 0.7149, 0.2154, 0.7149, 0.2154, 0.7148, 0.2154, 0.7148, 0.2154, 0.7149, 0.2154, 0.7149, 0.2154, 0.7159, 0.2154, 0.7159, 0.2154, 0.2541, 0.2315, 0.2492, 0.2312, 0.2493, 0.23, 0.2589, 0.2308, 0.2436, 0.2309, 0.2436, 0.231, 0.2388, 0.2317, 0.2387, 0.2308, 0.2541, 0.2316, 0.2541, 0.2315, 0.2589, 0.2308, 0.259, 0.2318, 0.2485, 0.2313, 0.2492, 0.2314, 0.2492, 0.2326, 0.2484, 0.2326, 0.2492, 0.2312, 0.2485, 0.2312, 0.2485, 0.23, 0.2493, 0.23, 0.0, 0.0, 0.0, 0.0, 0.0, 0.0, 0.0, 0.0, 0.0, 0.0, 0.0, 0.0, 0.0, 0.0, 0.0, 0.0, 0.0, 0.0, 0.0, 0.0, 0.0, 0.0, 0.0, 0.0, 0.0, 0.0, 0.0, 0.0, 0.0, 0.0, 0.0, 0.0, 0.0, 0.0, 0.0, 0.0, 0.0, 0.0, 0.0, 0.0, 0.0, 0.0, 0.0, 0.0, 0.0, 0.0, 0.0, 0.0, 0.0, 0.0, 0.0, 0.0, 0.0, 0.0, 0.0, 0.0, 0.0, 0.0, 0.0, 0.0, 0.0, 0.0, 0.0, 0.0, 0.0, 0.0, 0.0, 0.0, 0.0, 0.0, 0.0, 0.0, 0.0, 0.0, 0.0, 0.0, 0.0, 0.0, 0.0, 0.0, 0.0, 0.0, 0.0, 0.0, 0.0, 0.0, 0.0, 0.0, 0.0, 0.0, 0.0, 0.0, 0.0, 0.0, 0.0, 0.0, 0.0, 0.0, 0.0, 0.0, 0.0, 0.0, 0.0, 0.0, 0.0, 0.0, 0.0, 0.0, 0.0, 0.0, 0.0, 0.0, 0.0, 0.0, 0.0, 0.0, 0.0, 0.0, 0.0, 0.0, 0.0, 0.0, 0.0, 0.0, 0.0, 0.0, 0.0, 0.0, 0.0, 0.0, 0.0, 0.0, 0.0, 0.0, 0.0, 0.0, 0.0, 0.0, 0.0, 0.0, 0.0, 0.0, 0.0, 0.0, 0.0, 0.0, 0.0, 0.0, 0.0, 0.0, 0.0, 0.0, 0.0, 0.0, 0.0, 0.0, 0.0, 0.0, 0.0, 0.0, 0.0, 0.0, 0.0, 0.0, 0.0, 0.0, 0.0, 0.0, 0.0, 0.0, 0.0, 0.0, 0.0, 0.0, 0.0, 0.0, 0.0, 0.0, 0.0, 0.0, 0.0, 0.0, 0.0, 0.0, 0.0, 0.0, 0.0, 0.0, 0.0, 0.0, 0.0, 0.0, 0.0, 0.0, 0.0, 0.0, 0.0, 0.0, 0.0, 0.0, 0.0, 0.0, 0.0, 0.0, 0.0, 0.0, 0.0, 0.0, 0.0, 0.0, 0.0, 0.0, 0.0, 0.0, 0.0, 0.0, 0.0, 0.0, 0.0, 0.0, 0.0, 0.0, 0.0, 0.0, 0.0, 0.0, 0.0, 0.0, 0.0, 0.0, 0.0, 0.0, 0.0, 0.0, 0.0, 0.0, 0.0, 0.0, 0.0, 0.0, 0.0, 0.0, 0.0, 0.0, 0.0, 0.0, 0.0, 0.0, 0.0, 0.0, 0.0, 0.0, 0.0, 0.0, 0.0, 0.0, 0.0, 0.0, 0.0, 0.0, 0.0, 0.0, 0.0, 0.0, 0.0, 0.0, 0.0, 0.0, 0.0, 0.0, 0.0, 0.0, 0.0, 0.0, 0.0, 0.0, 0.0, 0.0, 0.0, 0.0, 0.0, 0.0, 0.0, 0.0, 0.0, 0.0, 0.0, 0.0, 0.0, 0.0, 0.0, 0.0, 0.0, 0.0, 0.0, 0.0, 0.0, 0.0, 0.0, 0.0, 0.0, 0.0, 0.0, 0.0, 0.0, 0.0, 0.0, 0.0, 0.0, 0.0, 0.0, 0.0, 0.0, 0.0, 0.0, 0.0, 0.0, 0.0, 0.0, 0.0, 0.0, 0.0, 0.0, 0.0, 0.0, 0.0, 0.0, 0.0, 0.0, 0.0, 0.0, 0.0, 0.0, 0.0, 0.0, 0.0, 0.0, 0.0, 0.0, 0.0, 0.0, 0.0, 0.0, 0.0, 0.0, 0.0, 0.0, 0.0, 0.0, 0.0, 0.0, 0.0, 0.0, 0.0, 0.0, 0.0, 0.0, 0.0, 0.0, 0.0, 0.0, 0.0, 0.0, 0.0, 0.0, 0.0, 0.0, 0.0, 0.0, 0.0, 0.0, 0.0, 0.0, 0.0, 0.0, 0.0, 0.0, 0.0, 0.0, 0.0, 0.0, 0.0, 0.0, 0.0, 0.0, 0.0, 0.0, 0.0, 0.0, 0.0, 0.0, 0.0, 0.0, 0.0, 0.0, 0.0, 0.0, 0.0, 0.0, 0.0, 0.0, 0.0, 0.0, 0.0, 0.0, 0.0, 0.0, 0.0, 0.0, 0.0, 0.0, 0.0, 0.0, 0.0, 0.0, 0.0, 0.0, 0.0, 0.0, 0.0, 0.0, 0.0, 0.0, 0.0, 0.0, 0.0, 0.0, 0.0, 0.0, 0.0, 0.0, 0.0, 0.0, 0.0, 0.0, 0.0, 0.0, 0.0, 0.0, 0.0, 0.0, 0.0, 0.0, 0.0, 0.0, 0.0, 0.0, 0.0, 0.0, 0.0, 0.0, 0.0, 0.0, 0.0, 0.0, 0.0, 0.0, 0.0, 0.0, 0.0, 0.0, 0.0, 0.0, 0.0, 0.0, 0.0, 0.0, 0.0, 0.0, 0.0, 0.0, 0.0, 0.0, 0.0, 0.0, 0.0, 0.0, 0.0, 0.0, 0.0, 0.0, 0.0, 0.0, 0.0, 0.0, 0.0, 0.0, 0.0, 0.0, 0.0, 0.0, 0.0, 0.0, 0.0, 0.0, 0.0, 0.0, 0.0, 0.0, 0.0, 0.0, 0.0, 0.0, 0.0, 0.0, 0.0, 0.0, 0.0, 0.0, 0.0, 0.0, 0.0, 0.0, 0.0, 0.0, 0.0, 0.0, 0.0, 0.0, 0.0, 0.0, 0.0, 0.0, 0.0, 0.0, 0.0, 0.0, 0.0, 0.0, 0.0, 0.0, 0.0, 0.0, 0.0, 0.0, 0.0, 0.0, 0.0, 0.0, 0.0, 0.0, 0.0, 0.0, 0.0, 0.0, 0.0, 0.0, 0.0, 0.0, 0.0, 0.0, 0.0, 0.0, 0.0, 0.0, 0.0, 0.0, 0.0, 0.0, 0.0, 0.0, 0.0, 0.0, 0.0, 0.0, 0.0, 0.0, 0.0, 0.0, 0.0, 0.0, 0.0, 0.0, 0.0, 0.0, 0.0, 0.0, 0.0, 0.0, 0.0, 0.0, 0.0, 0.0, 0.0, 0.0, 0.0, 0.0, 0.0, 0.0, 0.0, 0.0, 0.0, 0.0, 0.0, 0.0, 0.0, 0.0, 0.0, 0.0, 0.0, 0.0, 0.0, 0.0, 0.0, 0.0, 0.0, 0.0, 0.0, 0.0, 0.0, 0.0, 0.0, 0.0, 0.0, 0.0, 0.0, 0.0, 0.0, 0.0, 0.0, 0.0, 0.0, 0.0, 0.0, 0.0, 0.0, 0.0, 0.0, 0.0, 0.0, 0.0, 0.0, 0.0, 0.0, 0.0, 0.0, 0.0, 0.0, 0.0, 0.0, 0.0, 0.0, 0.0, 0.0, 0.0, 0.0, 0.0, 0.0, 0.0, 0.0, 0.0, 0.0, 0.0, 0.0, 0.0, 0.0, 0.0, 0.0, 0.0, 0.0, 0.0, 0.0, 0.0, 0.0, 0.0, 0.0, 0.0, 0.0, 0.0, 0.0, 0.0, 0.0, 0.0, 0.0, 0.0, 0.0, 0.0, 0.0, 0.0, 0.0, 0.0, 0.0, 0.0, 0.0, 0.0, 0.0, 0.0, 0.0, 0.0, 0.0, 0.0, 0.0, 0.0, 0.0, 0.0, 0.0, 0.0, 0.0, 0.0, 0.0, 0.0, 0.0, 0.0, 0.0, 0.0, 0.0, 0.0, 0.0, 0.0, 0.0, 0.0, 0.0, 0.0, 0.0, 0.0, 0.0, 0.0, 0.0, 0.0, 0.0, 0.0, 0.0, 0.0, 0.0, 0.0, 0.0, 0.0, 0.0, 0.0, 0.0, 0.0, 0.0, 0.0, 0.0, 0.0, 0.0, 0.0, 0.0, 0.0, 0.0, 0.0, 0.0, 0.0, 0.0, 0.0, 0.0, 0.0, 0.0, 0.0, 0.0, 0.0, 0.0, 0.0, 0.0, 0.0, 0.0, 0.0, 0.0, 0.0, 0.0, 0.0, 0.0, 0.0, 0.0, 0.0, 0.0, 0.0, 0.0, 0.0, 0.0, 0.0, 0.0, 0.0, 0.0, 0.0, 0.0, 0.0, 0.0, 0.0, 0.0, 0.0, 0.0, 0.0, 0.0, 0.0, 0.0, 0.0, 0.0, 0.0, 0.0, 0.0, 0.0, 0.0, 0.0, 0.0, 0.0, 0.0, 0.0, 0.0, 0.0, 0.0, 0.0, 0.0, 0.0, 0.0, 0.0, 0.0, 0.0, 0.0, 0.0, 0.0, 0.0, 0.0, 0.0, 0.0, 0.0, 0.0, 0.0, 0.0, 0.0, 0.0, 0.0, 0.0, 0.0, 0.0, 0.0, 0.0, 0.0, 0.0, 0.0, 0.0, 0.0, 0.0, 0.0, 0.0, 0.0, 0.0, 0.0, 0.0, 0.0, 0.0, 0.0, 0.0, 0.0, 0.0, 0.0, 0.0, 0.0, 0.0, 0.0, 0.0, 0.0, 0.0, 0.0, 0.0, 0.0, 0.0, 0.0, 0.0, 0.0, 0.0, 0.0, 0.0, 0.0, 0.0, 0.0, 0.0, 0.0, 0.0, 0.0, 0.0, 0.0, 0.0, 0.0, 0.0, 0.0, 0.0, 0.0, 0.0, 0.0, 0.0, 0.0, 0.0, 0.0, 0.0, 0.0, 0.0, 0.0, 0.0, 0.0, 0.0, 0.0, 0.0, 0.0, 0.0, 0.0, 0.0, 0.0, 0.0, 0.0, 0.0, 0.0, 0.0, 0.0, 0.0, 0.0, 0.0, 0.0, 0.0, 0.0, 0.0, 0.0, 0.0, 0.0, 0.0, 0.0, 0.0, 0.0, 0.0, 0.0, 0.0, 0.0, 0.0, 0.0, 0.0, 0.0, 0.0, 0.0, 0.0, 0.0, 0.0, 0.0, 0.0, 0.0, 0.0, 0.0, 0.0, 0.0, 0.0, 0.0, 0.0, 0.0, 0.0, 0.0, 0.0, 0.0, 0.0, 0.0, 0.0, 0.0, 0.0, 0.0, 0.0, 0.0, 0.0, 0.0, 0.0, 0.0, 0.0, 0.0, 0.0, 0.0, 0.0, 0.0, 0.0, 0.0, 0.0, 0.0, 0.0, 0.0, 0.0, 0.0, 0.0, 0.0, 0.0, 0.0, 0.0, 0.0, 0.0, 0.0, 0.0, 0.0, 0.0, 0.0, 0.0, 0.0, 0.0, 0.0, 0.0, 0.0, 0.0, 0.0, 0.0, 0.0, 0.0, 0.0, 0.0, 0.0, 0.0, 0.0, 0.0, 0.0, 0.0, 0.0, 0.0, 0.0, 0.0, 0.0, 0.0, 0.0, 0.0, 0.0, 0.0, 0.0, 0.0, 0.0, 0.0, 0.0, 0.0, 0.0, 0.0, 0.0, 0.0, 0.0, 0.0, 0.0, 0.0, 0.0, 0.0, 0.0, 0.0, 0.0, 0.0, 0.0, 0.0, 0.0, 0.0, 0.0, 0.0, 0.0, 0.0, 0.0, 0.0, 0.0, 0.0, 0.0, 0.0, 0.0, 0.0, 0.0, 0.0, 0.0, 0.0, 0.0, 0.0, 0.0, 0.0, 0.0, 0.0, 0.0, 0.0, 0.0, 0.0, 0.0, 0.0, 0.0, 0.0, 0.0, 0.0, 0.0, 0.0, 0.0, 0.0, 0.0, 0.0, 0.0, 0.0, 0.0, 0.0, 0.0, 0.0, 0.0, 0.0, 0.0, 0.0, 0.0, 0.0, 0.0, 0.0, 0.0, 0.0, 0.0, 0.0, 0.0, 0.0, 0.0, 0.0, 0.0, 0.0, 0.0, 0.0, 0.0, 0.0, 0.0, 0.0, 0.0, 0.0, 0.0, 0.0, 0.0, 0.0, 0.0, 0.0, 0.0, 0.0, 0.0, 0.0, 0.0, 0.0, 0.0, 0.0, 0.0, 0.0, 0.0, 0.0, 0.0, 0.0, 0.0, 0.0, 0.0, 0.0, 0.0, 0.0, 0.0, 0.0, 0.0, 0.0, 0.0, 0.0, 0.0, 0.0, 0.0, 0.0, 0.0, 0.0, 0.0, 0.0, 0.0, 0.0, 0.0, 0.0, 0.0])
me_cube_001.materials.append(mat_material)
me_cube_001.use_remesh_preserve_volume = False
me_cube_001.use_remesh_preserve_attributes = False
me_cube_001.use_mirror_vertex_groups = False
me_cube_001.update()

# ---- objects
ob_cube_001 = bpy.data.objects.new('Cube.001', me_cube_001)

# ---- transforms, parenting, visibility, modifiers, constraints
ob_cube_001.location = (-0.002845, -0.03846, 0.2502)
ob_cube_001.lineart.crease_threshold = 0.0

# ---- collection membership
col_collection_1.objects.link(ob_cube_001)

# ---- scene / render settings (as saved in the file)
scene.frame_start = 1; scene.frame_end = 250; scene.frame_set(1)
scene.render.engine = 'BLENDER_EEVEE_NEXT'
scene.render.resolution_percentage = 50
scene.render.dither_intensity = 0.0
scene.cycles.use_denoising = False
scene.cycles.samples = 128
scene.cycles.sampling_pattern = 'TABULATED_SOBOL'
scene.cycles.light_sampling_threshold = 0.0
scene.cycles.use_adaptive_sampling = False
scene.cycles.use_light_tree = False
scene.cycles.blur_glossy = 0.0
scene.cycles.sample_clamp_indirect = 0.0
scene.view_settings.view_transform = 'Standard'
bpy.context.view_layer.update()

# ---- added for rendering (the .blend has no active camera and no usable light): camera, sun
cam_auto = bpy.data.cameras.new('AutoCamera')
cam_auto.lens = 50.0
cam_auto.sensor_width = 36.0
cam_auto.clip_end = 1000.0
ob_auto_camera = bpy.data.objects.new('AutoCamera', cam_auto)
scene.collection.objects.link(ob_auto_camera)
ob_auto_camera.location = (41.0525, -49.2246, 28.669)
ob_auto_camera.rotation_euler = (1.09748, -7.21219e-08, 0.694738)
scene.camera = ob_auto_camera
light_auto_sun = bpy.data.lights.new('AutoSun', 'SUN')
light_auto_sun.energy = 3.0
light_auto_sun.angle = 0.0523599
ob_auto_sun = bpy.data.objects.new('AutoSun', light_auto_sun)
scene.collection.objects.link(ob_auto_sun)
ob_auto_sun.rotation_euler = (0.872665, 0.174533, 0.523599)
bpy.context.view_layer.update()
